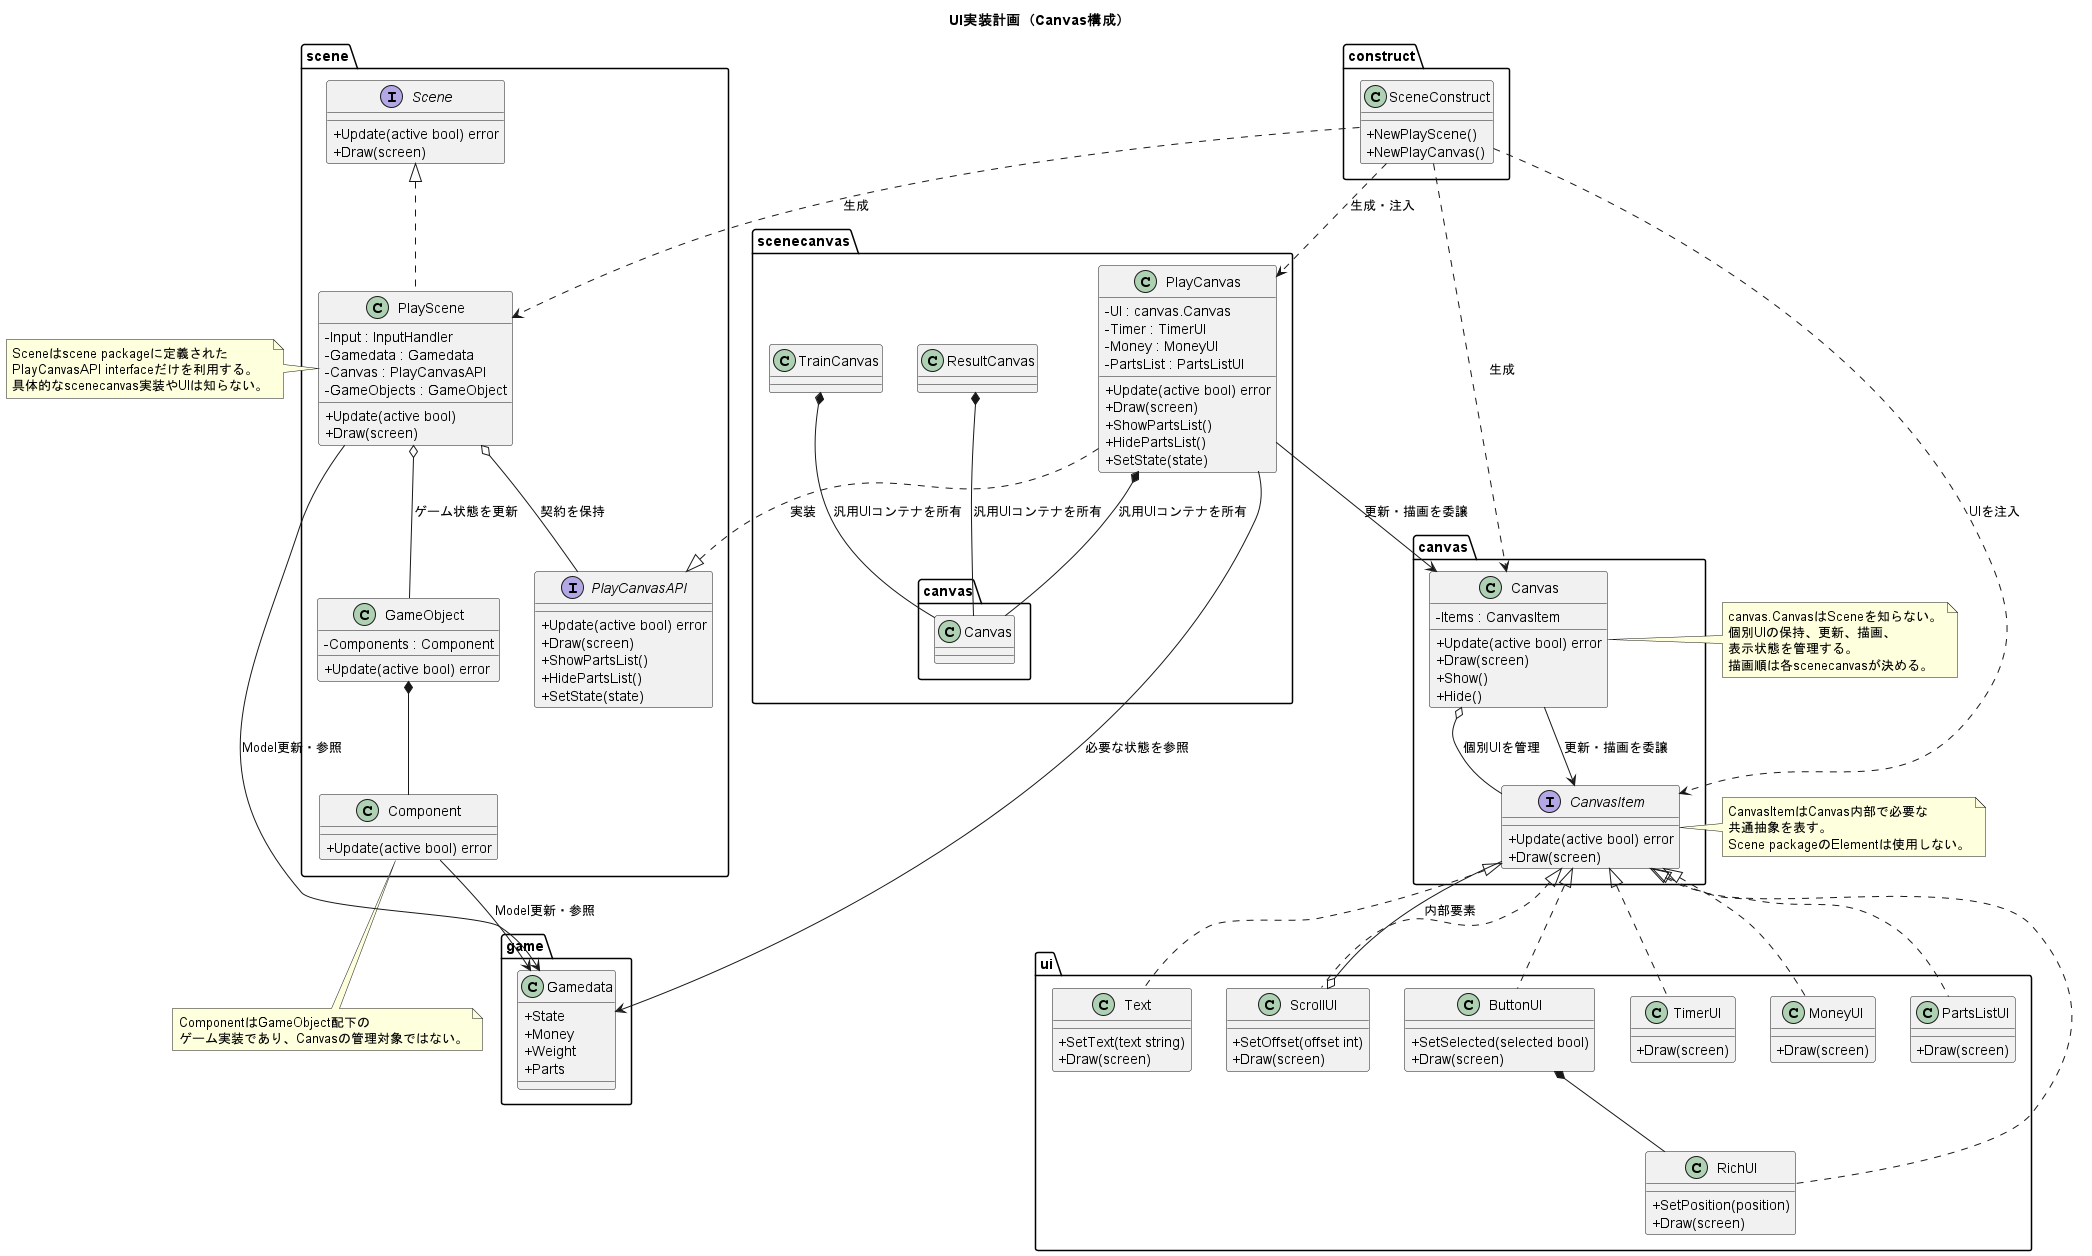

The diagram above was rendered by PlantUML. Its source (embedded in the PNG):
@startuml UIArchitecture
title UI実装計画（Canvas構成）

skinparam classAttributeIconSize 0

' package "input" {
'     class InputConfig {
'         +Setup() *input.Handler
'     }

'     class InputHandler {
'         +ActionIsPressed(action)
'         +ActionIsJustPressed(action)
'     }

'     InputConfig --> InputHandler : 準備
' }

package "game" {
    class Gamedata {
        +State
        +Money
        +Weight
        +Parts
    }
}

package "scene" {
    interface Scene {
        +Update(active bool) error
        +Draw(screen)
    }

    class PlayScene {
        -Input : InputHandler
        -Gamedata : Gamedata
        -Canvas : PlayCanvasAPI
        -GameObjects : GameObject
        +Update(active bool)
        +Draw(screen)
    }

    interface PlayCanvasAPI {
        +Update(active bool) error
        +Draw(screen)
        +ShowPartsList()
        +HidePartsList()
        +SetState(state)
    }

    class GameObject {
        -Components : Component
        +Update(active bool) error
    }

    class Component {
        +Update(active bool) error
    }

    Scene <|.. PlayScene
    PlayScene o-- GameObject : ゲーム状態を更新
    GameObject *-- Component
}

package "scenecanvas" {
    class PlayCanvas {
        -UI : canvas.Canvas
        -Timer : TimerUI
        -Money : MoneyUI
        -PartsList : PartsListUI
        +Update(active bool) error
        +Draw(screen)
        +ShowPartsList()
        +HidePartsList()
        +SetState(state)
    }

    class ResultCanvas
    class TrainCanvas

    PlayCanvas ..|> scene.PlayCanvasAPI : 実装
    PlayCanvas *-- canvas.Canvas : 汎用UIコンテナを所有
    ResultCanvas *-- canvas.Canvas : 汎用UIコンテナを所有
    TrainCanvas *-- canvas.Canvas : 汎用UIコンテナを所有
}

package "canvas" {
    class Canvas {
        -Items : CanvasItem
        +Update(active bool) error
        +Draw(screen)
        +Show()
        +Hide()
    }

    interface CanvasItem {
        +Update(active bool) error
        +Draw(screen)
    }

    Canvas o-- CanvasItem : 個別UIを管理
}

package "ui" {
    class Text {
        +SetText(text string)
        +Draw(screen)
    }

    class RichUI {
        +SetPosition(position)
        +Draw(screen)
    }

    class ButtonUI {
        +SetSelected(selected bool)
        +Draw(screen)
    }

    class ScrollUI {
        +SetOffset(offset int)
        +Draw(screen)
    }

    class TimerUI {
        +Draw(screen)
    }

    class MoneyUI {
        +Draw(screen)
    }

    class PartsListUI {
        +Draw(screen)
    }

    CanvasItem <|.. Text
    CanvasItem <|.. RichUI
    CanvasItem <|.. ButtonUI
    CanvasItem <|.. ScrollUI
    CanvasItem <|.. TimerUI
    CanvasItem <|.. MoneyUI
    CanvasItem <|.. PartsListUI
    ButtonUI *-- RichUI
    ScrollUI o-- CanvasItem : 内部要素
}

package "construct" {
    class SceneConstruct {
        +NewPlayScene()
        +NewPlayCanvas()
    }
}

' PlayScene --> InputHandler : 入力取得
PlayScene --> Gamedata : Model更新・参照
PlayScene o-- scene.PlayCanvasAPI : 契約を保持
PlayCanvas --> Gamedata : 必要な状態を参照
PlayCanvas --> canvas.Canvas : 更新・描画を委譲
canvas.Canvas --> CanvasItem : 更新・描画を委譲
' Component --> InputHandler : 必要な入力を取得
Component --> Gamedata : Model更新・参照
SceneConstruct ..> PlayScene : 生成
SceneConstruct ..> PlayCanvas : 生成・注入
SceneConstruct ..> canvas.Canvas : 生成
SceneConstruct ..> CanvasItem : UIを注入

note left of PlayScene
Sceneはscene packageに定義された
PlayCanvasAPI interfaceだけを利用する。
具体的なscenecanvas実装やUIは知らない。
end note

note right of canvas.Canvas
canvas.CanvasはSceneを知らない。
個別UIの保持、更新、描画、
表示状態を管理する。
描画順は各scenecanvasが決める。
end note

note bottom of Component
ComponentはGameObject配下の
ゲーム実装であり、Canvasの管理対象ではない。
end note

note left of CanvasItem
CanvasItemはCanvas内部で必要な
共通抽象を表す。
Scene packageのElementは使用しない。
end note

@enduml